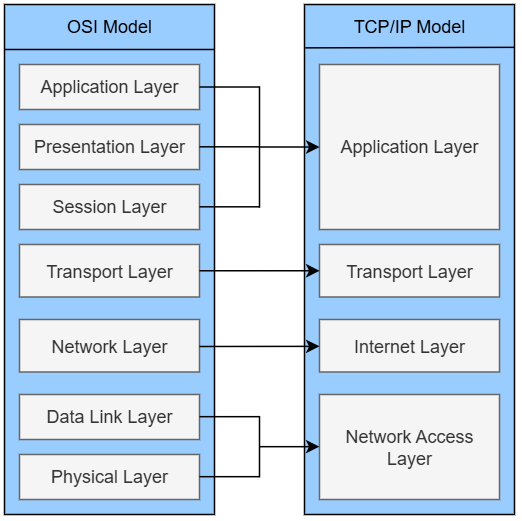

The diagram above was exported from draw.io. Its source (the exported page's mxGraphModel, read from the mxfile embedded in the PNG):
<mxGraphModel dx="521" dy="371" grid="1" gridSize="10" guides="1" tooltips="1" connect="1" arrows="1" fold="1" page="1" pageScale="1" pageWidth="827" pageHeight="1169" background="#ffffff" math="0" shadow="0">
  <root>
    <mxCell id="0" />
    <mxCell id="1" parent="0" />
    <mxCell id="SkB4ppzx1GogKHB-rs4o-6" parent="1" style="rounded=0;whiteSpace=wrap;html=1;fontColor=default;labelBackgroundColor=#99CCFF;fillColor=#99CCFF;" value="" vertex="1">
      <mxGeometry height="340" width="140" x="440" y="210" as="geometry" />
    </mxCell>
    <mxCell id="SkB4ppzx1GogKHB-rs4o-7" parent="1" style="rounded=0;whiteSpace=wrap;html=1;labelBorderColor=none;textShadow=0;labelBackgroundColor=none;fillColor=#f5f5f5;fontColor=#333333;strokeColor=#666666;" value="Application Layer" vertex="1">
      <mxGeometry height="110" width="120" x="450" y="250" as="geometry" />
    </mxCell>
    <mxCell id="6HJDf0UJSqcDOEfKigJn-1" parent="1" style="rounded=0;whiteSpace=wrap;html=1;labelBorderColor=none;textShadow=0;labelBackgroundColor=none;fillColor=#f5f5f5;fontColor=#333333;strokeColor=#666666;" value="Transport Layer" vertex="1">
      <mxGeometry height="35" width="120" x="450" y="370" as="geometry" />
    </mxCell>
    <mxCell id="6HJDf0UJSqcDOEfKigJn-2" parent="1" style="rounded=0;whiteSpace=wrap;html=1;labelBorderColor=none;textShadow=0;labelBackgroundColor=none;fillColor=#f5f5f5;fontColor=#333333;strokeColor=#666666;" value="Internet Layer" vertex="1">
      <mxGeometry height="35" width="120" x="450" y="420" as="geometry" />
    </mxCell>
    <mxCell id="6HJDf0UJSqcDOEfKigJn-3" parent="1" style="rounded=0;whiteSpace=wrap;html=1;labelBorderColor=none;textShadow=0;labelBackgroundColor=none;fillColor=#f5f5f5;fontColor=#333333;strokeColor=#666666;" value="Network Access Layer" vertex="1">
      <mxGeometry height="70" width="120" x="450" y="470" as="geometry" />
    </mxCell>
    <mxCell id="6HJDf0UJSqcDOEfKigJn-5" edge="1" parent="1" source="SkB4ppzx1GogKHB-rs4o-6" style="endArrow=none;html=1;rounded=0;exitX=0.004;exitY=0.085;exitDx=0;exitDy=0;exitPerimeter=0;entryX=0.999;entryY=0.084;entryDx=0;entryDy=0;entryPerimeter=0;" target="SkB4ppzx1GogKHB-rs4o-6" value="">
      <mxGeometry height="50" relative="1" width="50" as="geometry">
        <mxPoint x="459.02" y="239.90999999999997" as="sourcePoint" />
        <mxPoint x="600" y="240" as="targetPoint" />
      </mxGeometry>
    </mxCell>
    <mxCell id="6HJDf0UJSqcDOEfKigJn-6" parent="1" style="text;html=1;whiteSpace=wrap;strokeColor=none;fillColor=none;align=center;verticalAlign=middle;rounded=0;" value="TCP/IP Model" vertex="1">
      <mxGeometry height="30" width="100" x="460" y="210" as="geometry" />
    </mxCell>
    <mxCell id="6HJDf0UJSqcDOEfKigJn-7" parent="1" style="rounded=0;whiteSpace=wrap;html=1;fontColor=default;labelBackgroundColor=#99CCFF;fillColor=#99CCFF;" value="" vertex="1">
      <mxGeometry height="340" width="140" x="240" y="210" as="geometry" />
    </mxCell>
    <mxCell id="6HJDf0UJSqcDOEfKigJn-8" parent="1" style="text;html=1;whiteSpace=wrap;strokeColor=none;fillColor=none;align=center;verticalAlign=middle;rounded=0;" value="OSI Model" vertex="1">
      <mxGeometry height="30" width="100" x="260" y="210" as="geometry" />
    </mxCell>
    <mxCell id="6HJDf0UJSqcDOEfKigJn-9" parent="1" style="rounded=0;whiteSpace=wrap;html=1;labelBorderColor=none;textShadow=0;labelBackgroundColor=none;fillColor=#f5f5f5;fontColor=#333333;strokeColor=#666666;" value="Application Layer" vertex="1">
      <mxGeometry height="30" width="120" x="250" y="250" as="geometry" />
    </mxCell>
    <mxCell id="6HJDf0UJSqcDOEfKigJn-10" parent="1" style="rounded=0;whiteSpace=wrap;html=1;labelBorderColor=none;textShadow=0;labelBackgroundColor=none;fillColor=#f5f5f5;fontColor=#333333;strokeColor=#666666;" value="Presentation Layer" vertex="1">
      <mxGeometry height="30" width="120" x="250" y="290" as="geometry" />
    </mxCell>
    <mxCell id="6HJDf0UJSqcDOEfKigJn-11" parent="1" style="rounded=0;whiteSpace=wrap;html=1;labelBorderColor=none;textShadow=0;labelBackgroundColor=none;fillColor=#f5f5f5;fontColor=#333333;strokeColor=#666666;" value="Session Layer" vertex="1">
      <mxGeometry height="30" width="120" x="250" y="330" as="geometry" />
    </mxCell>
    <mxCell id="6HJDf0UJSqcDOEfKigJn-12" parent="1" style="rounded=0;whiteSpace=wrap;html=1;labelBorderColor=none;textShadow=0;labelBackgroundColor=none;fillColor=#f5f5f5;fontColor=#333333;strokeColor=#666666;" value="Transport Layer" vertex="1">
      <mxGeometry height="35" width="120" x="250" y="370" as="geometry" />
    </mxCell>
    <mxCell id="6HJDf0UJSqcDOEfKigJn-13" parent="1" style="rounded=0;whiteSpace=wrap;html=1;labelBorderColor=none;textShadow=0;labelBackgroundColor=none;fillColor=#f5f5f5;fontColor=#333333;strokeColor=#666666;" value="Network Layer" vertex="1">
      <mxGeometry height="35" width="120" x="250" y="420" as="geometry" />
    </mxCell>
    <mxCell id="6HJDf0UJSqcDOEfKigJn-14" parent="1" style="rounded=0;whiteSpace=wrap;html=1;labelBorderColor=none;textShadow=0;labelBackgroundColor=none;fillColor=#f5f5f5;fontColor=#333333;strokeColor=#666666;" value="Data Link Layer" vertex="1">
      <mxGeometry height="30" width="120" x="250" y="470" as="geometry" />
    </mxCell>
    <mxCell id="6HJDf0UJSqcDOEfKigJn-15" parent="1" style="rounded=0;whiteSpace=wrap;html=1;labelBorderColor=none;textShadow=0;labelBackgroundColor=none;fillColor=#f5f5f5;fontColor=#333333;strokeColor=#666666;" value="Physical Layer" vertex="1">
      <mxGeometry height="30" width="120" x="250" y="510" as="geometry" />
    </mxCell>
    <mxCell id="6HJDf0UJSqcDOEfKigJn-16" edge="1" parent="1" style="endArrow=none;html=1;rounded=0;" value="">
      <mxGeometry height="50" relative="1" width="50" as="geometry">
        <mxPoint x="240" y="240" as="sourcePoint" />
        <mxPoint x="380" y="240" as="targetPoint" />
      </mxGeometry>
    </mxCell>
    <mxCell id="6HJDf0UJSqcDOEfKigJn-18" edge="1" parent="1" source="6HJDf0UJSqcDOEfKigJn-9" style="endArrow=none;html=1;rounded=0;exitX=1;exitY=0.5;exitDx=0;exitDy=0;" value="">
      <mxGeometry height="50" relative="1" width="50" as="geometry">
        <mxPoint x="410" y="440" as="sourcePoint" />
        <mxPoint x="410" y="265" as="targetPoint" />
      </mxGeometry>
    </mxCell>
    <mxCell id="6HJDf0UJSqcDOEfKigJn-19" edge="1" parent="1" style="endArrow=none;html=1;rounded=0;exitX=1;exitY=0.5;exitDx=0;exitDy=0;" value="">
      <mxGeometry height="50" relative="1" width="50" as="geometry">
        <mxPoint x="370" y="304.88" as="sourcePoint" />
        <mxPoint x="410" y="304.88" as="targetPoint" />
      </mxGeometry>
    </mxCell>
    <mxCell id="6HJDf0UJSqcDOEfKigJn-20" edge="1" parent="1" style="endArrow=none;html=1;rounded=0;exitX=1;exitY=0.5;exitDx=0;exitDy=0;" value="">
      <mxGeometry height="50" relative="1" width="50" as="geometry">
        <mxPoint x="370" y="344.88" as="sourcePoint" />
        <mxPoint x="410" y="344.88" as="targetPoint" />
      </mxGeometry>
    </mxCell>
    <mxCell id="6HJDf0UJSqcDOEfKigJn-21" edge="1" parent="1" style="endArrow=none;html=1;rounded=0;" value="">
      <mxGeometry height="50" relative="1" width="50" as="geometry">
        <mxPoint x="410" y="264.5" as="sourcePoint" />
        <mxPoint x="410" y="345.5" as="targetPoint" />
      </mxGeometry>
    </mxCell>
    <mxCell id="6HJDf0UJSqcDOEfKigJn-22" edge="1" parent="1" style="endArrow=classic;html=1;rounded=0;entryX=0;entryY=0.5;entryDx=0;entryDy=0;" target="SkB4ppzx1GogKHB-rs4o-7" value="">
      <mxGeometry height="50" relative="1" width="50" as="geometry">
        <mxPoint x="410" y="305" as="sourcePoint" />
        <mxPoint x="430" y="280" as="targetPoint" />
      </mxGeometry>
    </mxCell>
    <mxCell id="6HJDf0UJSqcDOEfKigJn-23" edge="1" parent="1" source="6HJDf0UJSqcDOEfKigJn-12" style="endArrow=classic;html=1;rounded=0;entryX=0;entryY=0.5;entryDx=0;entryDy=0;exitX=1;exitY=0.5;exitDx=0;exitDy=0;" target="6HJDf0UJSqcDOEfKigJn-1" value="">
      <mxGeometry height="50" relative="1" width="50" as="geometry">
        <mxPoint x="370" y="386.5" as="sourcePoint" />
        <mxPoint x="410" y="387.2" as="targetPoint" />
      </mxGeometry>
    </mxCell>
    <mxCell id="6HJDf0UJSqcDOEfKigJn-24" edge="1" parent="1" style="endArrow=classic;html=1;rounded=0;entryX=0;entryY=0.5;entryDx=0;entryDy=0;" value="">
      <mxGeometry height="50" relative="1" width="50" as="geometry">
        <mxPoint x="370" y="438" as="sourcePoint" />
        <mxPoint x="450" y="437.90000000000003" as="targetPoint" />
      </mxGeometry>
    </mxCell>
    <mxCell id="6HJDf0UJSqcDOEfKigJn-25" edge="1" parent="1" style="endArrow=none;html=1;rounded=0;exitX=1;exitY=0.5;exitDx=0;exitDy=0;" value="">
      <mxGeometry height="50" relative="1" width="50" as="geometry">
        <mxPoint x="370" y="484.79" as="sourcePoint" />
        <mxPoint x="410" y="484.79" as="targetPoint" />
      </mxGeometry>
    </mxCell>
    <mxCell id="6HJDf0UJSqcDOEfKigJn-26" edge="1" parent="1" style="endArrow=none;html=1;rounded=0;exitX=1;exitY=0.5;exitDx=0;exitDy=0;" value="">
      <mxGeometry height="50" relative="1" width="50" as="geometry">
        <mxPoint x="370" y="524.79" as="sourcePoint" />
        <mxPoint x="410" y="524.79" as="targetPoint" />
      </mxGeometry>
    </mxCell>
    <mxCell id="6HJDf0UJSqcDOEfKigJn-27" edge="1" parent="1" style="endArrow=classic;html=1;rounded=0;entryX=0;entryY=0.5;entryDx=0;entryDy=0;" value="">
      <mxGeometry height="50" relative="1" width="50" as="geometry">
        <mxPoint x="410" y="504.79" as="sourcePoint" />
        <mxPoint x="450" y="504.79" as="targetPoint" />
      </mxGeometry>
    </mxCell>
    <mxCell id="6HJDf0UJSqcDOEfKigJn-28" edge="1" parent="1" style="endArrow=none;html=1;rounded=0;" value="">
      <mxGeometry height="50" relative="1" width="50" as="geometry">
        <mxPoint x="410" y="484.3" as="sourcePoint" />
        <mxPoint x="410" y="525.3" as="targetPoint" />
      </mxGeometry>
    </mxCell>
  </root>
</mxGraphModel>